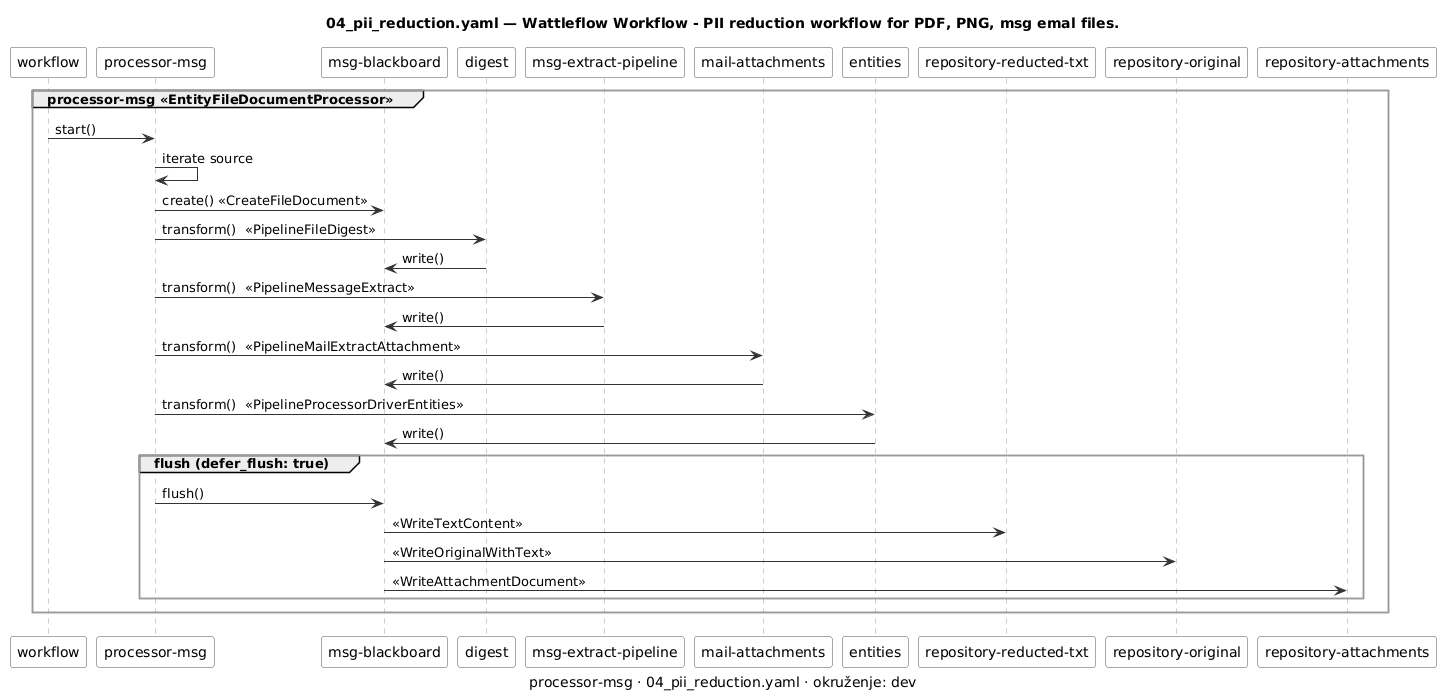

The diagram above was rendered by PlantUML. Its source (embedded in the PNG):
@startuml 04_pii_reduction-sequence-processor-msg
' Generirano iz examples/workflows/04_pii_reduction.yaml alatom tools/workflow_diagram.py — ne uređivati ručno.
' Prikaz, ne izvor istine (D-13): izmjena ide u YAML, pa se dijagram regenerira.

skinparam shadowing false
skinparam componentStyle rectangle
skinparam ArrowColor #333333
skinparam component {
    BackgroundColor #FAFAFA
    BorderColor #555555
}
skinparam package {
    BackgroundColor #FFFFFF
    BorderColor #999999
}

title 04_pii_reduction.yaml — Wattleflow Workflow - PII reduction workflow for PDF, PNG, msg emal files.
caption processor-msg · 04_pii_reduction.yaml · okruženje: dev

skinparam sequence {
    LifeLineBorderColor #999999
    ParticipantBorderColor #555555
    ParticipantBackgroundColor #FAFAFA
}

participant "workflow" as WF
group processor-msg <<EntityFileDocumentProcessor>>
  participant "processor-msg" as PR2
  participant "msg-blackboard" as BB2
  participant "digest" as P2_1
  participant "msg-extract-pipeline" as P2_2
  participant "mail-attachments" as P2_3
  participant "entities" as P2_4
  participant "repository-reducted-txt" as R2_1
  participant "repository-original" as R2_2
  participant "repository-attachments" as R2_3
  WF -> PR2 : start()
  PR2 -> PR2 : iterate source
  PR2 -> BB2 : create() «CreateFileDocument»
  PR2 -> P2_1 : transform()  <<PipelineFileDigest>>
  P2_1 -> BB2 : write()
  PR2 -> P2_2 : transform()  <<PipelineMessageExtract>>
  P2_2 -> BB2 : write()
  PR2 -> P2_3 : transform()  <<PipelineMailExtractAttachment>>
  P2_3 -> BB2 : write()
  PR2 -> P2_4 : transform()  <<PipelineProcessorDriverEntities>>
  P2_4 -> BB2 : write()
  group flush (defer_flush: true)
    PR2 -> BB2 : flush()
    BB2 -> R2_1 : «WriteTextContent»
    BB2 -> R2_2 : «WriteOriginalWithText»
    BB2 -> R2_3 : «WriteAttachmentDocument»
  end
end
@enduml